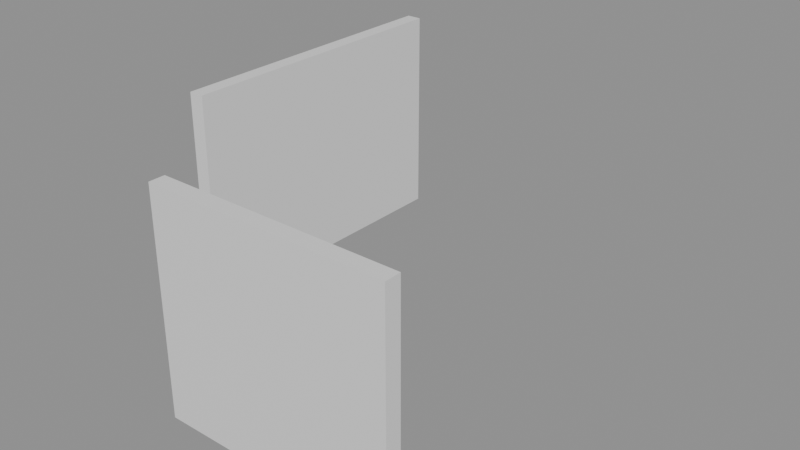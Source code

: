 # Source: e0940_after.blend  (saved by Blender 5.2.44; exported with 4.5.12 LTS)
import bpy
from mathutils import Matrix  # noqa: F401  (used for matrix-valued properties, if any)

bpy.ops.wm.read_factory_settings(use_empty=True)
scene = bpy.context.scene
scene.name = 'Scene'

# ---- materials (node trees are filled in below, after node groups)
mat_muro_pintura_gris = bpy.data.materials.new('Muro_Pintura_Gris')

# ---- material node trees
mat_muro_pintura_gris.use_nodes = True; mat_muro_pintura_gris.node_tree.nodes.clear()
_N = mat_muro_pintura_gris.node_tree.nodes; _L = mat_muro_pintura_gris.node_tree.links
n0 = _N.new('ShaderNodeBsdfPrincipled'); n0.name = 'Principled BSDF'; n0.location = (-200, 100)
n0.inputs[3].default_value = 1.45
n0.inputs[10].default_value = 0.005
n1 = _N.new('ShaderNodeOutputMaterial'); n1.name = 'Material Output'; n1.location = (200, 100)
_L.new(n0.outputs[0], n1.inputs[0])
n1.is_active_output = True

# ---- meshes
me_murolargo_cuerpo_mesh = bpy.data.meshes.new('MuroLargo_Cuerpo_mesh')
me_murolargo_cuerpo_mesh.from_pydata([(0.0, 0.0, 0.0), (4.0, 0.0, 0.0), (4.0, 0.2, 0.0), (0.0, 0.2, 0.0), (0.0, 0.0, 2.8), (4.0, 0.0, 2.8), (4.0, 0.2, 2.8), (0.0, 0.2, 2.8)], [], [(0, 1, 2, 3), (4, 5, 6, 7), (0, 1, 5, 4), (1, 2, 6, 5), (2, 3, 7, 6), (3, 0, 4, 7)])
me_murolargo_cuerpo_mesh.materials.append(mat_muro_pintura_gris)
me_murolargo_cuerpo_mesh.update()
me_murocorto_cuerpo_mesh = bpy.data.meshes.new('MuroCorto_Cuerpo_mesh')
me_murocorto_cuerpo_mesh.from_pydata([(0.0, 0.0, 0.0), (3.0, 0.0, 0.0), (3.0, 0.2, 0.0), (0.0, 0.2, 0.0), (0.0, 0.0, 2.8), (3.0, 0.0, 2.8), (3.0, 0.2, 2.8), (0.0, 0.2, 2.8)], [], [(0, 1, 2, 3), (4, 5, 6, 7), (0, 1, 5, 4), (1, 2, 6, 5), (2, 3, 7, 6), (3, 0, 4, 7)])
me_murocorto_cuerpo_mesh.materials.append(mat_muro_pintura_gris)
me_murocorto_cuerpo_mesh.update()

# ---- objects
ob_murolargo = bpy.data.objects.new('MuroLargo', None)
ob_murolargo_cuerpo = bpy.data.objects.new('MuroLargo_Cuerpo', me_murolargo_cuerpo_mesh)
ob_murocorto = bpy.data.objects.new('MuroCorto', None)
ob_murocorto_cuerpo = bpy.data.objects.new('MuroCorto_Cuerpo', me_murocorto_cuerpo_mesh)

# ---- transforms, parenting, visibility, modifiers, constraints
ob_murolargo.location = (0.1, 2.0, 0.0)
ob_murolargo.rotation_euler = (0.0, 0.0, 1.571)
ob_murolargo.empty_display_type = 'ARROWS'
ob_murolargo_cuerpo.parent = ob_murolargo
ob_murolargo_cuerpo.location = (0.0, 0.0, 0.0)
ob_murocorto.location = (1.5, 0.1, 0.0)
ob_murocorto.empty_display_type = 'ARROWS'
ob_murocorto_cuerpo.parent = ob_murocorto
ob_murocorto_cuerpo.location = (0.0, 0.0, 0.0)

# ---- collection membership
scene.collection.objects.link(ob_murolargo)
scene.collection.objects.link(ob_murolargo_cuerpo)
scene.collection.objects.link(ob_murocorto)
scene.collection.objects.link(ob_murocorto_cuerpo)

# ---- scene / render settings (as saved in the file)
scene.frame_start = 1; scene.frame_end = 250; scene.frame_set(1)
scene.render.engine = 'BLENDER_EEVEE_NEXT'
scene.render.bake_bias = 0.0
scene.render.bake_samples = 0
scene.render.compositor_device = 'GPU'
scene.eevee.use_volume_custom_range = False
scene.eevee.fast_gi_thickness_near = 0.1
scene.eevee.fast_gi_thickness_far = 0.0
scene.eevee.ray_tracing_options.screen_trace_thickness = 0.1
bpy.context.view_layer.update()

# ---- added for rendering (the .blend has no active camera and no usable light): camera, sun + grey world if the file has none
cam_auto = bpy.data.cameras.new('AutoCamera')
cam_auto.lens = 50.0
cam_auto.sensor_width = 36.0
cam_auto.clip_end = 1000.0
ob_auto_camera = bpy.data.objects.new('AutoCamera', cam_auto)
scene.collection.objects.link(ob_auto_camera)
ob_auto_camera.location = (9.5908, -5.81896, 7.31264)
ob_auto_camera.rotation_euler = (1.09748, -7.21219e-08, 0.694738)
scene.camera = ob_auto_camera
light_auto_sun = bpy.data.lights.new('AutoSun', 'SUN')
light_auto_sun.energy = 3.0
light_auto_sun.angle = 0.0523599
ob_auto_sun = bpy.data.objects.new('AutoSun', light_auto_sun)
scene.collection.objects.link(ob_auto_sun)
ob_auto_sun.rotation_euler = (0.872665, 0.174533, 0.523599)
if scene.world is None:
    world_auto = bpy.data.worlds.new('AutoWorld')
    world_auto.color = (0.3, 0.3, 0.3)
    scene.world = world_auto
bpy.context.view_layer.update()
